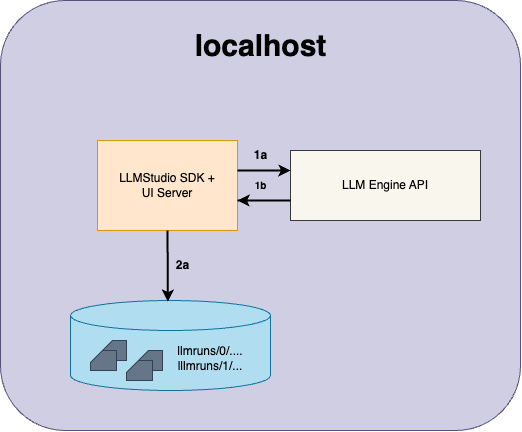

The diagram above was exported from draw.io. Its source (the exported page's mxGraphModel, read from the mxfile embedded in the PNG):
<mxGraphModel dx="844" dy="494" grid="1" gridSize="10" guides="1" tooltips="1" connect="1" arrows="1" fold="1" page="1" pageScale="1" pageWidth="827" pageHeight="1169" math="0" shadow="0">
  <root>
    <mxCell id="0" />
    <mxCell id="1" parent="0" />
    <mxCell id="Q54LtcGGSt-cVsS_SObJ-1" value="&lt;div style=&quot;line-height: 120%;&quot;&gt;&lt;br&gt;&lt;/div&gt;" style="rounded=1;whiteSpace=wrap;html=1;align=center;fillColor=#d0cee2;strokeColor=#56517e;" parent="1" vertex="1">
      <mxGeometry x="180" y="50" width="520" height="430" as="geometry" />
    </mxCell>
    <mxCell id="Q54LtcGGSt-cVsS_SObJ-2" value="&lt;font style=&quot;font-size: 30px;&quot;&gt;&lt;b&gt;localhost&lt;/b&gt;&lt;/font&gt;" style="text;html=1;align=center;verticalAlign=middle;resizable=0;points=[];autosize=1;strokeColor=none;fillColor=none;" parent="1" vertex="1">
      <mxGeometry x="360" y="70" width="160" height="50" as="geometry" />
    </mxCell>
    <mxCell id="Q54LtcGGSt-cVsS_SObJ-3" value="LLMStudio SDK + &lt;br&gt;UI Server" style="rounded=0;whiteSpace=wrap;html=1;fillColor=#ffe6cc;strokeColor=#d79b00;" parent="1" vertex="1">
      <mxGeometry x="277" y="190" width="140" height="90" as="geometry" />
    </mxCell>
    <mxCell id="Q54LtcGGSt-cVsS_SObJ-5" value="LLM Engine API" style="rounded=0;whiteSpace=wrap;html=1;fillColor=#f9f7ed;strokeColor=#36393d;" parent="1" vertex="1">
      <mxGeometry x="470" y="200" width="190" height="70" as="geometry" />
    </mxCell>
    <mxCell id="Q54LtcGGSt-cVsS_SObJ-6" value="&lt;span style=&quot;white-space: pre;&quot;&gt;&#09;&lt;/span&gt;&lt;span style=&quot;white-space: pre;&quot;&gt;&#09;&lt;span style=&quot;white-space: pre;&quot;&gt;&#09;&lt;/span&gt;&lt;/span&gt;llmruns/0/....&lt;br&gt;&lt;span style=&quot;white-space: pre;&quot;&gt;&#09;&lt;/span&gt;&lt;span style=&quot;white-space: pre;&quot;&gt;&#09;&lt;/span&gt;&lt;span style=&quot;white-space: pre;&quot;&gt;&#09;&lt;/span&gt;lllmruns/1/..." style="shape=cylinder3;whiteSpace=wrap;html=1;boundedLbl=1;backgroundOutline=1;size=15;fillColor=#b1ddf0;strokeColor=#10739e;" parent="1" vertex="1">
      <mxGeometry x="250" y="350" width="200" height="90" as="geometry" />
    </mxCell>
    <mxCell id="Q54LtcGGSt-cVsS_SObJ-7" value="" style="endArrow=classic;html=1;rounded=0;exitX=1;exitY=0.5;exitDx=0;exitDy=0;strokeWidth=2;entryX=0;entryY=0.5;entryDx=0;entryDy=0;" parent="1" edge="1">
      <mxGeometry width="50" height="50" relative="1" as="geometry">
        <mxPoint x="417" y="220" as="sourcePoint" />
        <mxPoint x="470" y="220" as="targetPoint" />
      </mxGeometry>
    </mxCell>
    <mxCell id="Q54LtcGGSt-cVsS_SObJ-11" value="" style="endArrow=classic;html=1;rounded=0;exitX=0.5;exitY=1;exitDx=0;exitDy=0;strokeWidth=2;entryX=0.487;entryY=0.013;entryDx=0;entryDy=0;entryPerimeter=0;" parent="1" source="Q54LtcGGSt-cVsS_SObJ-3" target="Q54LtcGGSt-cVsS_SObJ-6" edge="1">
      <mxGeometry width="50" height="50" relative="1" as="geometry">
        <mxPoint x="485" y="260" as="sourcePoint" />
        <mxPoint x="485" y="340" as="targetPoint" />
      </mxGeometry>
    </mxCell>
    <mxCell id="Q54LtcGGSt-cVsS_SObJ-14" value="" style="shape=card;whiteSpace=wrap;html=1;size=12;fillColor=#647687;fontColor=#ffffff;strokeColor=#314354;" parent="1" vertex="1">
      <mxGeometry x="316" y="400" width="26" height="20" as="geometry" />
    </mxCell>
    <mxCell id="Q54LtcGGSt-cVsS_SObJ-15" value="" style="shape=card;whiteSpace=wrap;html=1;size=12;fillColor=#647687;strokeColor=#314354;fontColor=#ffffff;" parent="1" vertex="1">
      <mxGeometry x="306" y="410" width="26" height="20" as="geometry" />
    </mxCell>
    <mxCell id="Q54LtcGGSt-cVsS_SObJ-24" value="" style="shape=card;whiteSpace=wrap;html=1;size=12;fillColor=#647687;fontColor=#ffffff;strokeColor=#314354;" parent="1" vertex="1">
      <mxGeometry x="280" y="390" width="26" height="20" as="geometry" />
    </mxCell>
    <mxCell id="Q54LtcGGSt-cVsS_SObJ-25" value="" style="shape=card;whiteSpace=wrap;html=1;size=12;fillColor=#647687;strokeColor=#314354;fontColor=#ffffff;" parent="1" vertex="1">
      <mxGeometry x="270" y="400" width="26" height="20" as="geometry" />
    </mxCell>
    <mxCell id="O90eBX_9KJeEdh7iXfTp-2" value="" style="endArrow=classic;html=1;rounded=0;exitX=1;exitY=0.5;exitDx=0;exitDy=0;strokeWidth=2;" edge="1" parent="1">
      <mxGeometry width="50" height="50" relative="1" as="geometry">
        <mxPoint x="417" y="250" as="sourcePoint" />
        <mxPoint x="417" y="250" as="targetPoint" />
        <Array as="points">
          <mxPoint x="470" y="250" />
        </Array>
      </mxGeometry>
    </mxCell>
    <mxCell id="O90eBX_9KJeEdh7iXfTp-4" value="&lt;font style=&quot;font-size: 12px;&quot;&gt;&lt;b&gt;1a&lt;/b&gt;&lt;/font&gt;" style="text;html=1;align=center;verticalAlign=middle;resizable=0;points=[];autosize=1;strokeColor=none;fillColor=none;" vertex="1" parent="1">
      <mxGeometry x="420" y="190" width="40" height="30" as="geometry" />
    </mxCell>
    <mxCell id="O90eBX_9KJeEdh7iXfTp-5" value="&lt;font style=&quot;font-size: 10px;&quot;&gt;&lt;b&gt;1b&lt;/b&gt;&lt;br&gt;&lt;/font&gt;" style="text;html=1;align=center;verticalAlign=middle;resizable=0;points=[];autosize=1;strokeColor=none;fillColor=none;" vertex="1" parent="1">
      <mxGeometry x="420" y="220" width="40" height="30" as="geometry" />
    </mxCell>
    <mxCell id="O90eBX_9KJeEdh7iXfTp-6" value="&lt;font style=&quot;font-size: 12px;&quot;&gt;&lt;b&gt;2a&lt;/b&gt;&lt;/font&gt;" style="text;html=1;align=center;verticalAlign=middle;resizable=0;points=[];autosize=1;strokeColor=none;fillColor=none;" vertex="1" parent="1">
      <mxGeometry x="342" y="300" width="40" height="30" as="geometry" />
    </mxCell>
  </root>
</mxGraphModel>